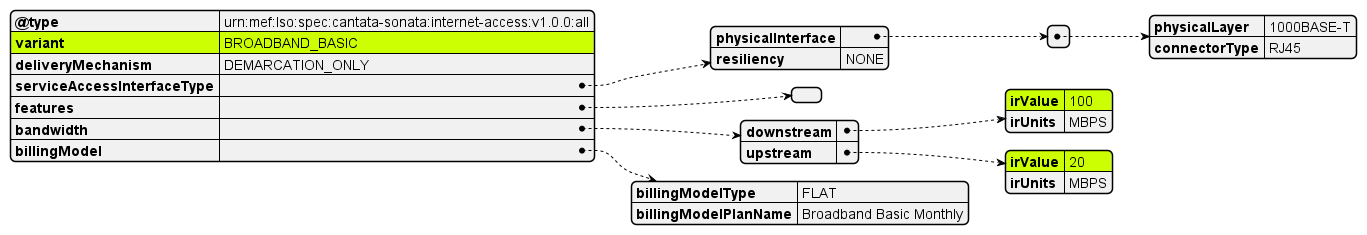

The diagram above was rendered by PlantUML. Its source (embedded in the PNG):
@startjson
#highlight "variant"
#highlight "bandwidth" / "downstream" /  "irValue"
#highlight "bandwidth" / "upstream" /  "irValue"
{
  "@type": "urn:mef:lso:spec:cantata-sonata:internet-access:v1.0.0:all",
  "variant": "BROADBAND_BASIC",
  "deliveryMechanism": "DEMARCATION_ONLY",
  "serviceAccessInterfaceType": {
    "physicalInterface": [
    {
      "physicalLayer": "1000BASE-T",
      "connectorType": "RJ45"
    }
    ],
    "resiliency": "NONE"
  }
  ,
  "features": {},
  "bandwidth": {
    "downstream": {
      "irValue": 100,
      "irUnits": "MBPS"
    }
    ,
    "upstream": {
      "irValue": 20,
      "irUnits": "MBPS"
    }
  }
  ,
  "billingModel": {
    "billingModelType": "FLAT",
    "billingModelPlanName": "Broadband Basic Monthly"
  }
}
@endjson